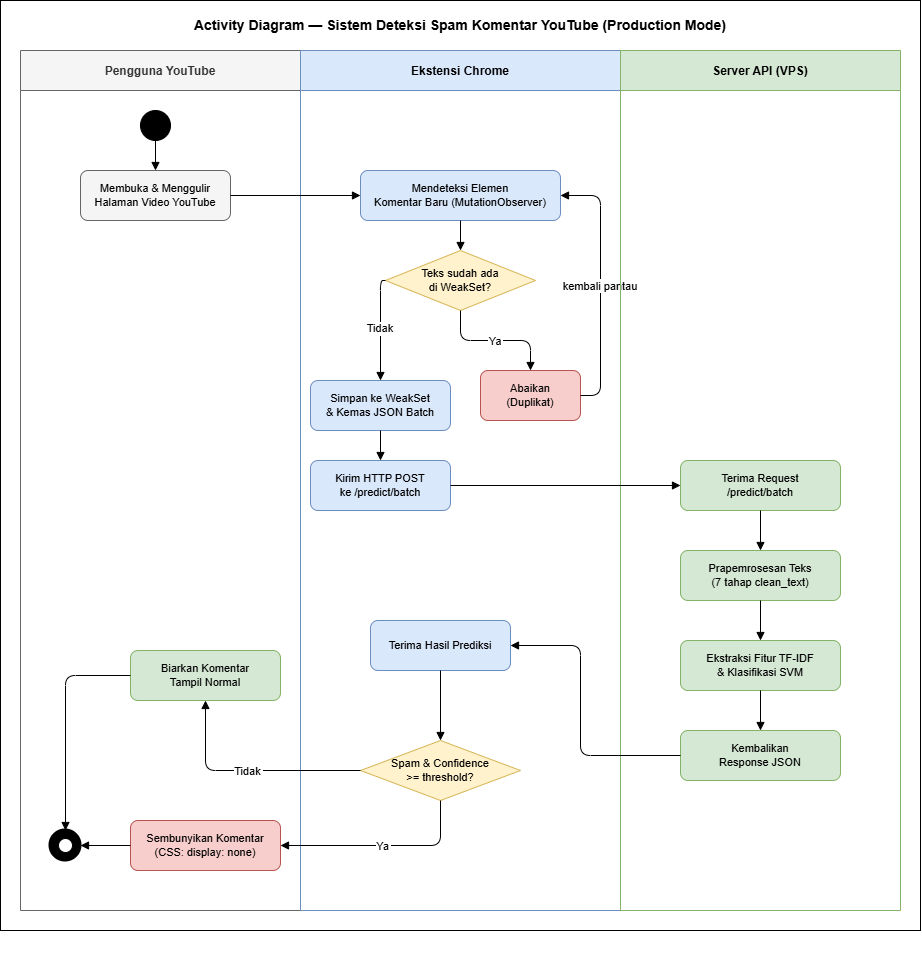

The diagram above was exported from draw.io. Its source (the exported page's mxGraphModel, read from the mxfile embedded in the PNG):
<mxGraphModel dx="1768" dy="1029" grid="1" gridSize="10" guides="1" tooltips="1" connect="1" arrows="1" fold="1" page="1" pageScale="1" pageWidth="1654" pageHeight="1169" math="0" shadow="0">
  <root>
    <mxCell id="0" />
    <mxCell id="1" parent="0" />
    <mxCell id="8QelEOphbjsbJdaB8w3s-4" parent="1" style="rounded=0;whiteSpace=wrap;html=1;" value="" vertex="1">
      <mxGeometry height="930" width="920" x="20" y="10" as="geometry" />
    </mxCell>
    <mxCell id="title" parent="1" style="text;html=1;strokeColor=none;fillColor=none;align=center;verticalAlign=middle;whiteSpace=wrap;rounded=0;fontSize=14;fontStyle=1;" value="Activity Diagram — Sistem Deteksi Spam Komentar YouTube (Production Mode)" vertex="1">
      <mxGeometry height="30" width="880" x="40" y="20" as="geometry" />
    </mxCell>
    <mxCell id="sw_user" parent="1" style="swimlane;startSize=40;fillColor=#f5f5f5;strokeColor=#666666;fontColor=#333333;fontSize=12;fontStyle=1;" value="Pengguna YouTube" vertex="1">
      <mxGeometry height="860" width="280" x="40" y="60" as="geometry" />
    </mxCell>
    <mxCell id="init" parent="sw_user" style="ellipse;fillColor=#000000;strokeColor=#000000;" value="" vertex="1">
      <mxGeometry height="30" width="30" x="120" y="60" as="geometry" />
    </mxCell>
    <mxCell id="p1" parent="sw_user" style="rounded=1;whiteSpace=wrap;html=1;fillColor=#f5f5f5;strokeColor=#666666;fontSize=11;" value="Membuka &amp; Menggulir&#10;Halaman Video YouTube" vertex="1">
      <mxGeometry height="50" width="150" x="60" y="120" as="geometry" />
    </mxCell>
    <mxCell id="p_show" parent="sw_user" style="rounded=1;whiteSpace=wrap;html=1;fillColor=#d5e8d4;strokeColor=#82b366;fontSize=11;" value="Biarkan Komentar&#10;Tampil Normal" vertex="1">
      <mxGeometry height="50" width="150" x="110" y="600" as="geometry" />
    </mxCell>
    <mxCell id="a1" edge="1" parent="sw_user" source="init" style="edgeStyle=orthogonalEdgeStyle;endArrow=block;endFill=1;" target="p1">
      <mxGeometry relative="1" as="geometry" />
    </mxCell>
    <mxCell id="a16" edge="1" parent="sw_user" source="p_show" style="edgeStyle=orthogonalEdgeStyle;endArrow=block;endFill=1;" target="final">
      <mxGeometry relative="1" as="geometry" />
    </mxCell>
    <mxCell id="8QelEOphbjsbJdaB8w3s-1" connectable="0" parent="sw_user" style="group" value="" vertex="1">
      <mxGeometry height="30" width="30" x="60" y="880" as="geometry" />
    </mxCell>
    <mxCell id="p_hide" parent="sw_user" style="rounded=1;whiteSpace=wrap;html=1;fillColor=#f8cecc;strokeColor=#b85450;fontSize=11;" value="Sembunyikan Komentar&#10;(CSS: display: none)" vertex="1">
      <mxGeometry height="50" width="150" x="110" y="770" as="geometry" />
    </mxCell>
    <mxCell id="a15" edge="1" parent="sw_user" source="p_hide" style="edgeStyle=orthogonalEdgeStyle;endArrow=block;endFill=1;" target="final">
      <mxGeometry relative="1" as="geometry" />
    </mxCell>
    <mxCell id="final" parent="sw_user" style="ellipse;fillColor=#000000;strokeColor=#000000;strokeWidth=3;" value="" vertex="1">
      <mxGeometry height="30" width="30" x="30" y="780" as="geometry" />
    </mxCell>
    <mxCell id="final_inner" parent="sw_user" style="ellipse;fillColor=#ffffff;strokeColor=#000000;" value="" vertex="1">
      <mxGeometry height="14" width="14" x="38" y="788" as="geometry" />
    </mxCell>
    <mxCell id="sw_ext" parent="1" style="swimlane;startSize=40;fillColor=#dae8fc;strokeColor=#6c8ebf;fontColor=#000000;fontSize=12;fontStyle=1;" value="Ekstensi Chrome" vertex="1">
      <mxGeometry height="860" width="320" x="320" y="60" as="geometry" />
    </mxCell>
    <mxCell id="e1" parent="sw_ext" style="rounded=1;whiteSpace=wrap;html=1;fillColor=#dae8fc;strokeColor=#6c8ebf;fontSize=11;" value="Mendeteksi Elemen&#10;Komentar Baru (MutationObserver)" vertex="1">
      <mxGeometry height="50" width="200" x="60" y="120" as="geometry" />
    </mxCell>
    <mxCell id="d_weak" parent="sw_ext" style="rhombus;whiteSpace=wrap;html=1;fillColor=#fff2cc;strokeColor=#d6b656;fontSize=11;" value="Teks sudah ada&#10;di WeakSet?" vertex="1">
      <mxGeometry height="60" width="150" x="85" y="200" as="geometry" />
    </mxCell>
    <mxCell id="e_skip" parent="sw_ext" style="rounded=1;whiteSpace=wrap;html=1;fillColor=#f8cecc;strokeColor=#b85450;fontSize=11;" value="Abaikan&#10;(Duplikat)" vertex="1">
      <mxGeometry height="50" width="100" x="180" y="320" as="geometry" />
    </mxCell>
    <mxCell id="e2" parent="sw_ext" style="rounded=1;whiteSpace=wrap;html=1;fillColor=#dae8fc;strokeColor=#6c8ebf;fontSize=11;" value="Simpan ke WeakSet&#10;&amp; Kemas JSON Batch" vertex="1">
      <mxGeometry height="50" width="140" x="10" y="330" as="geometry" />
    </mxCell>
    <mxCell id="e3" parent="sw_ext" style="rounded=1;whiteSpace=wrap;html=1;fillColor=#dae8fc;strokeColor=#6c8ebf;fontSize=11;" value="Kirim HTTP POST&#10;ke /predict/batch" vertex="1">
      <mxGeometry height="50" width="140" x="10" y="410" as="geometry" />
    </mxCell>
    <mxCell id="e4" parent="sw_ext" style="rounded=1;whiteSpace=wrap;html=1;fillColor=#dae8fc;strokeColor=#6c8ebf;fontSize=11;" value="Terima Hasil Prediksi" vertex="1">
      <mxGeometry height="50" width="140" x="70" y="570" as="geometry" />
    </mxCell>
    <mxCell id="d_spam" parent="sw_ext" style="rhombus;whiteSpace=wrap;html=1;fillColor=#fff2cc;strokeColor=#d6b656;fontSize=11;" value="Spam &amp; Confidence&#10;&gt;= threshold?" vertex="1">
      <mxGeometry height="60" width="160" x="60" y="690" as="geometry" />
    </mxCell>
    <mxCell id="a3" edge="1" parent="sw_ext" source="e1" style="edgeStyle=orthogonalEdgeStyle;endArrow=block;endFill=1;" target="d_weak">
      <mxGeometry relative="1" as="geometry" />
    </mxCell>
    <mxCell id="a4" edge="1" parent="sw_ext" source="d_weak" style="edgeStyle=orthogonalEdgeStyle;endArrow=block;endFill=1;" target="e_skip" value="Ya">
      <mxGeometry relative="1" as="geometry" />
    </mxCell>
    <mxCell id="a5" edge="1" parent="sw_ext" source="d_weak" style="edgeStyle=orthogonalEdgeStyle;endArrow=block;endFill=1;exitX=0;exitY=0.5;exitDx=0;exitDy=0;" target="e2" value="Tidak">
      <mxGeometry relative="1" as="geometry">
        <Array as="points">
          <mxPoint x="80" y="230" />
        </Array>
      </mxGeometry>
    </mxCell>
    <mxCell id="a6" edge="1" parent="sw_ext" source="e2" style="edgeStyle=orthogonalEdgeStyle;endArrow=block;endFill=1;" target="e3">
      <mxGeometry relative="1" as="geometry" />
    </mxCell>
    <mxCell id="a12" edge="1" parent="sw_ext" source="e4" style="edgeStyle=orthogonalEdgeStyle;endArrow=block;endFill=1;" target="d_spam">
      <mxGeometry relative="1" as="geometry" />
    </mxCell>
    <mxCell id="a17" edge="1" parent="sw_ext" source="e_skip" style="edgeStyle=orthogonalEdgeStyle;endArrow=block;endFill=1;exitX=1;exitY=0.5;exitDx=0;exitDy=0;entryX=1;entryY=0.5;entryDx=0;entryDy=0;" target="e1" value="kembali pantau">
      <mxGeometry relative="1" as="geometry">
        <Array as="points">
          <mxPoint x="300" y="345" />
          <mxPoint x="300" y="145" />
        </Array>
      </mxGeometry>
    </mxCell>
    <mxCell id="sw_server" parent="1" style="swimlane;startSize=40;fillColor=#d5e8d4;strokeColor=#82b366;fontColor=#000000;fontSize=12;fontStyle=1;" value="Server API (VPS)" vertex="1">
      <mxGeometry height="860" width="280" x="640" y="60" as="geometry">
        <mxRectangle height="40" width="130" x="640" y="60" as="alternateBounds" />
      </mxGeometry>
    </mxCell>
    <mxCell id="s1" parent="sw_server" style="rounded=1;whiteSpace=wrap;html=1;fillColor=#d5e8d4;strokeColor=#82b366;fontSize=11;" value="Terima Request&#10;/predict/batch" vertex="1">
      <mxGeometry height="50" width="160" x="60" y="410" as="geometry" />
    </mxCell>
    <mxCell id="s2" parent="sw_server" style="rounded=1;whiteSpace=wrap;html=1;fillColor=#d5e8d4;strokeColor=#82b366;fontSize=11;" value="Prapemrosesan Teks&#10;(7 tahap clean_text)" vertex="1">
      <mxGeometry height="50" width="160" x="60" y="500" as="geometry" />
    </mxCell>
    <mxCell id="s3" parent="sw_server" style="rounded=1;whiteSpace=wrap;html=1;fillColor=#d5e8d4;strokeColor=#82b366;fontSize=11;" value="Ekstraksi Fitur TF-IDF&#10;&amp; Klasifikasi SVM" vertex="1">
      <mxGeometry height="50" width="160" x="60" y="590" as="geometry" />
    </mxCell>
    <mxCell id="s4" parent="sw_server" style="rounded=1;whiteSpace=wrap;html=1;fillColor=#d5e8d4;strokeColor=#82b366;fontSize=11;" value="Kembalikan&#10;Response JSON" vertex="1">
      <mxGeometry height="50" width="160" x="60" y="680" as="geometry" />
    </mxCell>
    <mxCell id="a8" edge="1" parent="sw_server" source="s1" style="edgeStyle=orthogonalEdgeStyle;endArrow=block;endFill=1;" target="s2">
      <mxGeometry relative="1" as="geometry" />
    </mxCell>
    <mxCell id="a9" edge="1" parent="sw_server" source="s2" style="edgeStyle=orthogonalEdgeStyle;endArrow=block;endFill=1;" target="s3">
      <mxGeometry relative="1" as="geometry" />
    </mxCell>
    <mxCell id="a10" edge="1" parent="sw_server" source="s3" style="edgeStyle=orthogonalEdgeStyle;endArrow=block;endFill=1;" target="s4">
      <mxGeometry relative="1" as="geometry" />
    </mxCell>
    <mxCell id="a2" edge="1" parent="1" source="p1" style="edgeStyle=orthogonalEdgeStyle;endArrow=block;endFill=1;" target="e1">
      <mxGeometry relative="1" as="geometry" />
    </mxCell>
    <mxCell id="a7" edge="1" parent="1" source="e3" style="edgeStyle=orthogonalEdgeStyle;endArrow=block;endFill=1;" target="s1">
      <mxGeometry relative="1" as="geometry" />
    </mxCell>
    <mxCell id="a11" edge="1" parent="1" source="s4" style="edgeStyle=orthogonalEdgeStyle;endArrow=block;endFill=1;entryX=1;entryY=0.5;entryDx=0;entryDy=0;" target="e4">
      <mxGeometry relative="1" as="geometry">
        <Array as="points">
          <mxPoint x="600" y="765" />
          <mxPoint x="600" y="655" />
        </Array>
      </mxGeometry>
    </mxCell>
    <mxCell id="a14" edge="1" parent="1" source="d_spam" style="edgeStyle=orthogonalEdgeStyle;endArrow=block;endFill=1;" target="p_show" value="Tidak">
      <mxGeometry relative="1" as="geometry" />
    </mxCell>
    <mxCell id="a13" edge="1" parent="1" source="d_spam" style="edgeStyle=orthogonalEdgeStyle;endArrow=block;endFill=1;exitX=0.5;exitY=1;exitDx=0;exitDy=0;entryX=1;entryY=0.5;entryDx=0;entryDy=0;" target="p_hide" value="Ya">
      <mxGeometry relative="1" as="geometry" />
    </mxCell>
  </root>
</mxGraphModel>